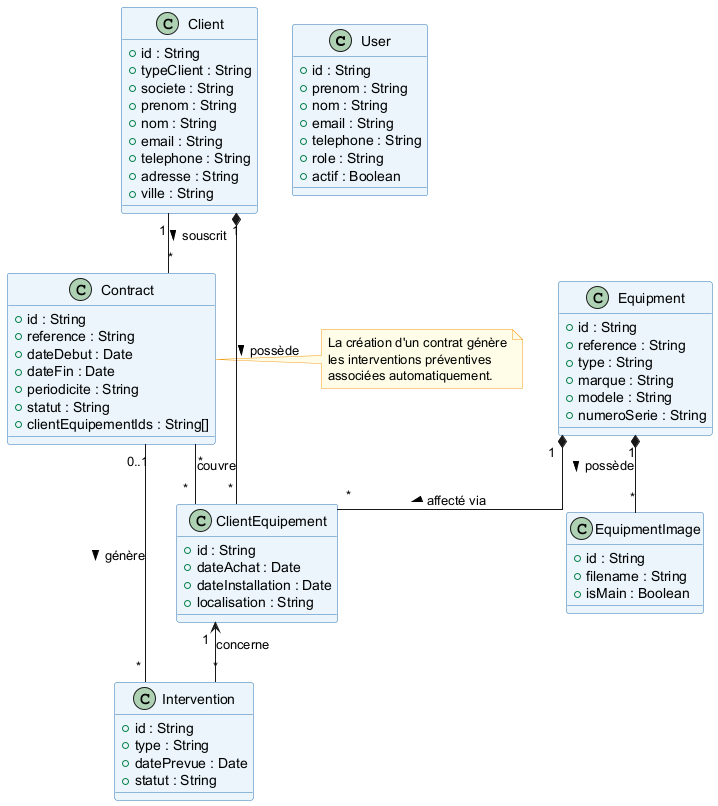

The diagram above was rendered by PlantUML. Its source (embedded in the PNG):
@startuml 05_sprint1_class_diagram

skinparam classBackgroundColor #EBF5FB
skinparam classBorderColor #2E74B5
skinparam noteBackgroundColor #FFFDE7
skinparam noteBorderColor #F39C12
skinparam linetype ortho

class User {
  + id : String
  + prenom : String
  + nom : String
  + email : String
  + telephone : String
  + role : String
  + actif : Boolean
}

class Client {
  + id : String
  + typeClient : String
  + societe : String
  + prenom : String
  + nom : String
  + email : String
  + telephone : String
  + adresse : String
  + ville : String
}

class Equipment {
  + id : String
  + reference : String
  + type : String
  + marque : String
  + modele : String
  + numeroSerie : String
}

class EquipmentImage {
  + id : String
  + filename : String
  + isMain : Boolean
}

class ClientEquipement {
  + id : String
  + dateAchat : Date
  + dateInstallation : Date
  + localisation : String
}

class Contract {
  + id : String
  + reference : String
  + dateDebut : Date
  + dateFin : Date
  + periodicite : String
  + statut : String
  + clientEquipementIds : String[]
}

class Intervention {
  + id : String
  + type : String
  + datePrevue : Date
  + statut : String
}

note right of Contract
  La création d'un contrat génère
  les interventions préventives
  associées automatiquement.
end note

Client      "1"    *--  "*"   ClientEquipement  : possède >
Equipment   "1"    *--  "*"   ClientEquipement  : affecté via >
Equipment   "1"    *--  "*"   EquipmentImage    : possède >
Client      "1"    --   "*"   Contract          : souscrit >
Contract    "*"    --   "*"   ClientEquipement  : couvre
Contract    "0..1" --   "*"   Intervention      : génère >
ClientEquipement "1" <-- "*"  Intervention      : concerne

@enduml